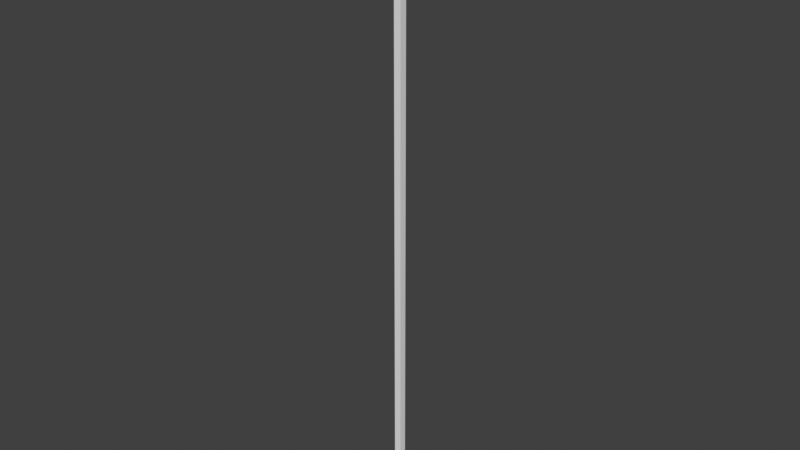 # Source: loft_handle2.blend  (saved by Blender 3.0.42; exported with 4.5.12 LTS)
import bpy
from mathutils import Matrix  # noqa: F401  (used for matrix-valued properties, if any)

bpy.ops.wm.read_factory_settings(use_empty=True)
scene = bpy.context.scene
scene.name = 'Scene'

# ---- collections
col_collection = bpy.data.collections.new('Collection'); scene.collection.children.link(col_collection)

# ---- world
world_world = bpy.data.worlds.new('World'); scene.world = world_world
world_world.use_nodes = True; world_world.node_tree.nodes.clear()
_N = world_world.node_tree.nodes; _L = world_world.node_tree.links
n0 = _N.new('ShaderNodeOutputWorld'); n0.name = 'World Output'; n0.location = (300, 300)
n1 = _N.new('ShaderNodeBackground'); n1.name = 'Background'; n1.location = (10, 300)
n1.inputs[0].default_value = (0.05088, 0.05088, 0.05088, 1.0)
_L.new(n1.outputs[0], n0.inputs[0])
n0.is_active_output = True
world_world.color = (0.05088, 0.05088, 0.05088)
world_world.use_sun_shadow = False
world_world.sun_shadow_jitter_overblur = 0.0

# ---- meshes
me_cube_001 = bpy.data.meshes.new('Cube.001')
me_cube_001.from_pydata([(-0.6, -0.6, -2.0), (-0.6, -0.6, 100.0), (-0.6, 0.6, -2.0), (-0.6, 0.6, 100.0), (0.6, -0.6, -2.0), (0.6, -0.6, 100.0), (0.6, 0.6, -2.0), (0.6, 0.6, 100.0), (0.475, 0.475, 100.0), (0.475, -0.475, 100.0), (-0.475, 0.475, 100.0), (-0.475, -0.475, 100.0), (-0.475, 0.475, -2.0), (-0.475, -0.475, -2.0), (0.475, 0.475, -2.0), (0.475, -0.475, -2.0)], [], [(0, 1, 3, 2), (2, 3, 7, 6), (6, 7, 5, 4), (4, 5, 1, 0), (9, 5, 7, 8), (3, 1, 11, 10), (2, 12, 13, 0), (11, 1, 5, 9), (6, 4, 15, 14), (0, 13, 15, 4), (14, 12, 2, 6), (7, 3, 10, 8), (11, 13, 12, 10), (11, 9, 15, 13), (9, 8, 14, 15), (10, 12, 14, 8)])
_uv = me_cube_001.uv_layers.new(name='UVMap')
_uv.uv.foreach_set('vector', [0.375, 0.1667, 0.625, 0.1667, 0.625, 0.25, 0.375, 0.25, 0.375, 0.4167, 0.625, 0.4167, 0.625, 0.5, 0.375, 0.5, 0.375, 0.6667, 0.625, 0.6667, 0.625, 0.75, 0.375, 0.75, 0.375, 0.9167, 0.625, 0.9167, 0.625, 1.0, 0.375, 1.0, 0.7083, 0.6667, 0.625, 0.75, 0.625, 0.5833, 0.7083, 0.5833, 0.875, 0.5, 0.875, 0.6667, 0.7917, 0.6667, 0.7917, 0.5833, 0.2083, 0.5, 0.2083, 0.5833, 0.2083, 0.6667, 0.125, 0.5833, 0.7917, 0.6667, 0.875, 0.75, 0.7083, 0.75, 0.7083, 0.6667, 0.375, 0.6667, 0.2917, 0.75, 0.2917, 0.6667, 0.2917, 0.5833, 0.125, 0.6667, 0.2083, 0.6667, 0.2917, 0.6667, 0.2083, 0.75, 0.2917, 0.5833, 0.2083, 0.5833, 0.2917, 0.5, 0.375, 0.5833, 0.625, 0.5, 0.7917, 0.5, 0.7917, 0.5833, 0.7083, 0.5833, 0.7917, 0.6667, 0.2083, 0.6667, 0.2083, 0.5833, 0.7917, 0.5833, 0.7917, 0.6667, 0.7083, 0.6667, 0.2917, 0.6667, 0.2083, 0.6667, 0.7083, 0.6667, 0.7083, 0.5833, 0.2917, 0.5833, 0.2917, 0.6667, 0.7917, 0.5833, 0.2083, 0.5833, 0.2917, 0.5833, 0.7083, 0.5833])
me_cube_001.use_remesh_fix_poles = True
me_cube_001.use_remesh_preserve_attributes = False
me_cube_001.update()
me_cube_002 = bpy.data.meshes.new('Cube.002')
me_cube_002.from_pydata([(-0.95, -0.325, 0.65), (-0.95, -0.325, 0.0), (-0.95, 0.325, 0.0), (0.95, -0.325, 0.0), (0.95, 0.325, 0.0), (-0.6, -0.6, 1.625), (-0.6, 0.6, 1.625), (0.6, 0.6, 1.625), (0.6, -0.6, 1.625), (-0.6, -0.2, 1.625), (-0.6, 0.2, 1.625), (0.6, 0.2, 1.625), (0.6, -0.2, 1.625), (-0.2, -0.6, 1.625), (0.2, -0.6, 1.625), (0.2, 0.6, 1.625), (-0.2, 0.6, 1.625), (0.475, -0.475, 1.625), (-0.475, -0.475, 1.625), (0.475, 0.475, 1.625), (-0.475, 0.475, 1.625), (0.475, -0.475, 2.625), (-0.475, -0.475, 2.625), (0.475, 0.475, 2.625), (-0.475, 0.475, 2.625), (0.95, 0.325, 0.65), (1.1, 0.6, 1.625), (1.1, -0.6, 1.625), (-1.1, -0.6, 1.625), (-1.1, 0.6, 1.625), (-0.95, 0.325, 0.65), (-0.6, 1.1, 1.625), (-0.2, 0.6, 2.625), (0.6, 1.1, 1.625), (0.2, -0.6, 2.625), (-0.6, 0.6, 2.625), (-0.6, 0.2, 2.625), (-0.6, -1.1, 1.625), (0.6, -1.1, 1.625), (-0.6, -0.2, 2.625), (-0.6, -0.6, 2.625), (0.6, -0.2, 2.625), (0.95, -0.325, 0.65), (0.6, -0.6, 2.625), (0.6, 0.6, 2.625), (0.6, 0.2, 2.625), (-0.2, -0.6, 2.625), (0.2, 0.6, 2.625), (1.1, 0.6, 2.625), (1.1, -0.6, 2.625), (-1.1, -0.6, 2.625), (-1.1, 0.6, 2.625), (-0.6, -1.1, 2.625), (0.6, 1.1, 2.625), (0.6, -1.1, 2.625), (-0.6, 1.1, 2.625)], [], [(0, 30, 2, 1), (1, 2, 4, 3), (3, 4, 25, 42), (1, 3, 42, 0), (4, 2, 30, 25), (20, 16, 6, 10), (49, 43, 54), (16, 15, 47, 32), (30, 29, 31), (13, 18, 9, 5), (18, 20, 10, 9), (8, 12, 17, 14), (14, 17, 18, 13), (12, 11, 19, 17), (17, 19, 23, 21), (11, 7, 15, 19), (19, 15, 16, 20), (21, 23, 24, 22), (18, 17, 21, 22), (20, 18, 22, 24), (19, 20, 24, 23), (25, 30, 31, 33), (26, 25, 33), (38, 27, 49, 54), (28, 37, 52, 50), (51, 35, 55), (40, 39, 36, 35, 51, 50), (15, 7, 44, 47), (27, 26, 48, 49), (0, 42, 38, 37), (42, 27, 38), (44, 48, 53), (6, 16, 32, 35), (41, 43, 49, 48, 44, 45), (28, 0, 37), (14, 13, 46, 34), (42, 25, 26, 27), (30, 0, 28, 29), (37, 38, 54, 52), (46, 40, 52, 54, 43, 34), (40, 50, 52), (47, 44, 53, 55, 35, 32), (5, 9, 39, 40), (33, 31, 55, 53), (9, 10, 36, 39), (29, 28, 50, 51), (31, 29, 51, 55), (7, 11, 45, 44), (10, 6, 35, 36), (11, 12, 41, 45), (12, 8, 43, 41), (13, 5, 40, 46), (8, 14, 34, 43), (26, 33, 53, 48)])
_uv = me_cube_002.uv_layers.new(name='UVMap')
_uv.uv.foreach_set('vector', [0.375, 0.0, 0.625, 0.0, 0.625, 0.25, 0.375, 0.25, 0.375, 0.25, 0.625, 0.25, 0.625, 0.5, 0.375, 0.5, 0.375, 0.5, 0.625, 0.5, 0.625, 0.75, 0.375, 0.75, 0.125, 0.5, 0.375, 0.5, 0.375, 0.75, 0.125, 0.75, 0.625, 0.5, 0.875, 0.5, 0.875, 0.75, 0.625, 0.75, 0.5417, 0.9167, 0.625, 0.9167, 0.625, 1.0, 0.5417, 1.0, 0.375, 0.75, 0.375, 0.75, 0.375, 0.75, 0.625, 0.9167, 0.625, 0.8333, 0.625, 0.8333, 0.625, 0.9167, 0.625, 0.0, 0.625, 0.0, 0.625, 0.0, 0.375, 0.9167, 0.4583, 0.9167, 0.4583, 1.0, 0.375, 1.0, 0.4583, 0.9167, 0.5417, 0.9167, 0.5417, 1.0, 0.4583, 1.0, 0.375, 0.75, 0.4583, 0.75, 0.4583, 0.8333, 0.375, 0.8333, 0.375, 0.8333, 0.4583, 0.8333, 0.4583, 0.9167, 0.375, 0.9167, 0.4583, 0.75, 0.5417, 0.75, 0.5417, 0.8333, 0.4583, 0.8333, 0.4583, 0.8333, 0.5417, 0.8333, 0.5417, 0.8333, 0.4583, 0.8333, 0.5417, 0.75, 0.625, 0.75, 0.625, 0.8333, 0.5417, 0.8333, 0.5417, 0.8333, 0.625, 0.8333, 0.625, 0.9167, 0.5417, 0.9167, 0.4583, 0.8333, 0.5417, 0.8333, 0.5417, 0.9167, 0.4583, 0.9167, 0.4583, 0.9167, 0.4583, 0.8333, 0.4583, 0.8333, 0.4583, 0.9167, 0.5417, 0.9167, 0.4583, 0.9167, 0.4583, 0.9167, 0.5417, 0.9167, 0.5417, 0.8333, 0.5417, 0.9167, 0.5417, 0.9167, 0.5417, 0.8333, 0.625, 0.75, 0.875, 0.75, 0.7083, 0.75, 0.625, 0.75, 0.625, 0.75, 0.625, 0.75, 0.625, 0.75, 0.375, 0.75, 0.375, 0.75, 0.375, 0.75, 0.375, 0.75, 0.375, 0.0, 0.375, 0.0, 0.375, 0.0, 0.375, 0.0, 0.625, 1.0, 0.625, 1.0, 0.625, 1.0, 0.375, 1.0, 0.4583, 1.0, 0.5417, 1.0, 0.625, 1.0, 0.625, 1.0, 0.375, 1.0, 0.625, 0.8333, 0.625, 0.75, 0.625, 0.75, 0.625, 0.8333, 0.375, 0.75, 0.4583, 0.75, 0.4583, 0.75, 0.375, 0.75, 0.125, 0.75, 0.375, 0.75, 0.375, 0.75, 0.125, 0.75, 0.375, 0.75, 0.375, 0.75, 0.375, 0.75, 0.625, 0.75, 0.625, 0.75, 0.625, 0.75, 0.625, 1.0, 0.625, 0.9167, 0.625, 0.9167, 0.625, 1.0, 0.4583, 0.75, 0.375, 0.75, 0.375, 0.75, 0.625, 0.75, 0.625, 0.75, 0.5417, 0.75, 0.375, 0.0, 0.375, 0.0, 0.375, 0.0, 0.375, 0.8333, 0.375, 0.9167, 0.375, 0.9167, 0.375, 0.8333, 0.375, 0.75, 0.625, 0.75, 0.4583, 0.75, 0.375, 0.75, 0.625, 0.0, 0.375, 0.0, 0.5417, 0.0, 0.625, 0.0, 0.125, 0.75, 0.375, 0.75, 0.375, 0.75, 0.125, 0.75, 0.375, 0.9167, 0.375, 1.0, 0.375, 0.8333, 0.375, 0.75, 0.375, 0.75, 0.375, 0.8333, 0.375, 1.0, 0.375, 1.0, 0.375, 1.0, 0.625, 0.8333, 0.625, 0.75, 0.625, 0.75, 0.625, 1.0, 0.625, 1.0, 0.625, 0.9167, 0.375, 1.0, 0.4583, 1.0, 0.4583, 1.0, 0.375, 1.0, 0.625, 0.75, 0.7083, 0.75, 0.7083, 0.75, 0.625, 0.75, 0.4583, 1.0, 0.5417, 1.0, 0.5417, 1.0, 0.4583, 1.0, 0.625, 0.0, 0.5417, 0.0, 0.5417, 0.0, 0.625, 0.0, 0.625, 0.0, 0.625, 0.0, 0.625, 0.0, 0.625, 0.0, 0.625, 0.75, 0.5417, 0.75, 0.5417, 0.75, 0.625, 0.75, 0.5417, 1.0, 0.625, 1.0, 0.625, 1.0, 0.5417, 1.0, 0.5417, 0.75, 0.4583, 0.75, 0.4583, 0.75, 0.5417, 0.75, 0.4583, 0.75, 0.375, 0.75, 0.375, 0.75, 0.4583, 0.75, 0.375, 0.9167, 0.375, 1.0, 0.375, 1.0, 0.375, 0.9167, 0.375, 0.75, 0.375, 0.8333, 0.375, 0.8333, 0.375, 0.75, 0.625, 0.75, 0.625, 0.75, 0.625, 0.75, 0.625, 0.75])
me_cube_002.use_remesh_fix_poles = True
me_cube_002.use_remesh_preserve_attributes = False
me_cube_002.update()

# ---- objects
ob_the_stick = bpy.data.objects.new('The stick', me_cube_001)
ob_the_key = bpy.data.objects.new('The key', me_cube_002)

# ---- transforms, parenting, visibility, modifiers, constraints
ob_the_stick.location = (0.0, 0.0, 4.0)
ob_the_key.location = (0.0, 2.235e-07, 0.0)

# ---- collection membership
col_collection.objects.link(ob_the_stick)
col_collection.objects.link(ob_the_key)

# ---- scene / render settings (as saved in the file)
scene.frame_start = 1; scene.frame_end = 250; scene.frame_set(1)
scene.render.engine = 'BLENDER_EEVEE_NEXT'
scene.cycles.sampling_pattern = 'TABULATED_SOBOL'
scene.cycles.use_light_tree = False
scene.view_settings.view_transform = 'Standard'
bpy.context.view_layer.update()

# ---- added for rendering (the .blend has no active camera and no usable light): camera, sun
cam_auto = bpy.data.cameras.new('AutoCamera')
cam_auto.lens = 50.0
cam_auto.sensor_width = 36.0
cam_auto.clip_end = 1689.47
ob_auto_camera = bpy.data.objects.new('AutoCamera', cam_auto)
scene.collection.objects.link(ob_auto_camera)
ob_auto_camera.location = (96.2664, -115.52, 129.013)
ob_auto_camera.rotation_euler = (1.09748, -7.21219e-08, 0.694738)
scene.camera = ob_auto_camera
light_auto_sun = bpy.data.lights.new('AutoSun', 'SUN')
light_auto_sun.energy = 3.0
light_auto_sun.angle = 0.0523599
ob_auto_sun = bpy.data.objects.new('AutoSun', light_auto_sun)
scene.collection.objects.link(ob_auto_sun)
ob_auto_sun.rotation_euler = (0.872665, 0.174533, 0.523599)
bpy.context.view_layer.update()

